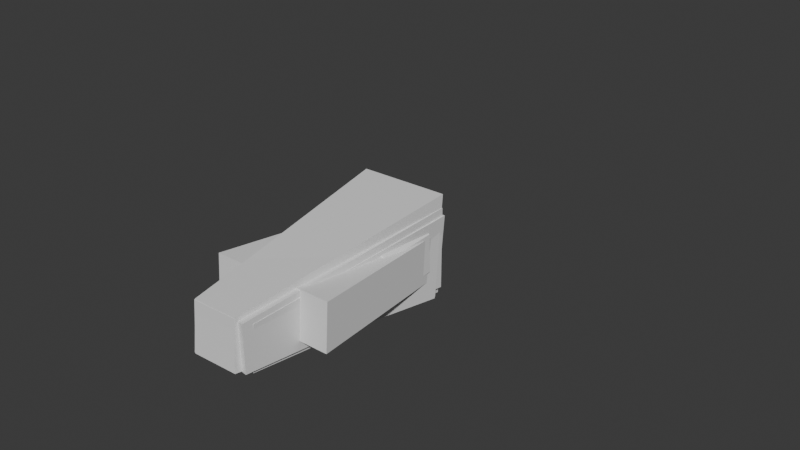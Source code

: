 # Source: Untitled.blend  (saved by Blender 5.0.118; exported with 4.5.12 LTS)
import bpy
from mathutils import Matrix  # noqa: F401  (used for matrix-valued properties, if any)

bpy.ops.wm.read_factory_settings(use_empty=True)
scene = bpy.context.scene
scene.name = 'Scene'

# ---- materials (node trees are filled in below, after node groups)
mat_material = bpy.data.materials.new('Material')
mat_material.alpha_threshold = 0.0
mat_material.use_backface_culling_lightprobe_volume = False
mat_material.roughness = 0.5
mat_material.line_color = (0.0, 0.0, 0.0, 1.0)
mat_material_003 = bpy.data.materials.new('Material.003')
mat_material_003.alpha_threshold = 0.0
mat_material_003.use_backface_culling_lightprobe_volume = False
mat_material_003.roughness = 0.5
mat_material_003.line_color = (0.0, 0.0, 0.0, 1.0)
mat_material_004 = bpy.data.materials.new('Material.004')
mat_material_004.alpha_threshold = 0.0
mat_material_004.use_backface_culling_lightprobe_volume = False
mat_material_004.roughness = 0.5
mat_material_004.line_color = (0.0, 0.0, 0.0, 1.0)
mat_material_005 = bpy.data.materials.new('Material.005')
mat_material_005.alpha_threshold = 0.0
mat_material_005.use_backface_culling_lightprobe_volume = False
mat_material_005.roughness = 0.5
mat_material_005.line_color = (0.0, 0.0, 0.0, 1.0)
mat_material_008 = bpy.data.materials.new('Material.008')
mat_material_008.alpha_threshold = 0.0
mat_material_008.use_backface_culling_lightprobe_volume = False
mat_material_008.roughness = 0.5
mat_material_008.line_color = (0.0, 0.0, 0.0, 1.0)
mat_material_009 = bpy.data.materials.new('Material.009')
mat_material_009.alpha_threshold = 0.0
mat_material_009.use_backface_culling_lightprobe_volume = False
mat_material_009.roughness = 0.5
mat_material_009.line_color = (0.0, 0.0, 0.0, 1.0)
mat_material_010 = bpy.data.materials.new('Material.010')
mat_material_010.alpha_threshold = 0.0
mat_material_010.use_backface_culling_lightprobe_volume = False
mat_material_010.roughness = 0.5
mat_material_010.line_color = (0.0, 0.0, 0.0, 1.0)
mat_material_011 = bpy.data.materials.new('Material.011')
mat_material_011.alpha_threshold = 0.0
mat_material_011.use_backface_culling_lightprobe_volume = False
mat_material_011.roughness = 0.5
mat_material_011.line_color = (0.0, 0.0, 0.0, 1.0)

# ---- material node trees
mat_material.use_nodes = True; mat_material.node_tree.nodes.clear()
_N = mat_material.node_tree.nodes; _L = mat_material.node_tree.links
n0 = _N.new('ShaderNodeOutputMaterial'); n0.name = 'Material Output'; n0.location = (200, 100)
n1 = _N.new('ShaderNodeBsdfPrincipled'); n1.name = 'Principled BSDF'; n1.location = (-200, 100)
_L.new(n1.outputs[0], n0.inputs[0])
n0.is_active_output = True
mat_material_003.use_nodes = True; mat_material_003.node_tree.nodes.clear()
_N = mat_material_003.node_tree.nodes; _L = mat_material_003.node_tree.links
n0 = _N.new('ShaderNodeOutputMaterial'); n0.name = 'Material Output'; n0.location = (200, 100)
n1 = _N.new('ShaderNodeBsdfPrincipled'); n1.name = 'Principled BSDF'; n1.location = (-200, 100)
_L.new(n1.outputs[0], n0.inputs[0])
n0.is_active_output = True
mat_material_004.use_nodes = True; mat_material_004.node_tree.nodes.clear()
_N = mat_material_004.node_tree.nodes; _L = mat_material_004.node_tree.links
n0 = _N.new('ShaderNodeOutputMaterial'); n0.name = 'Material Output'; n0.location = (200, 100)
n1 = _N.new('ShaderNodeBsdfPrincipled'); n1.name = 'Principled BSDF'; n1.location = (-200, 100)
_L.new(n1.outputs[0], n0.inputs[0])
n0.is_active_output = True
mat_material_005.use_nodes = True; mat_material_005.node_tree.nodes.clear()
_N = mat_material_005.node_tree.nodes; _L = mat_material_005.node_tree.links
n0 = _N.new('ShaderNodeOutputMaterial'); n0.name = 'Material Output'; n0.location = (200, 100)
n1 = _N.new('ShaderNodeBsdfPrincipled'); n1.name = 'Principled BSDF'; n1.location = (-200, 100)
_L.new(n1.outputs[0], n0.inputs[0])
n0.is_active_output = True
mat_material_008.use_nodes = True; mat_material_008.node_tree.nodes.clear()
_N = mat_material_008.node_tree.nodes; _L = mat_material_008.node_tree.links
n0 = _N.new('ShaderNodeOutputMaterial'); n0.name = 'Material Output'; n0.location = (200, 100)
n1 = _N.new('ShaderNodeBsdfPrincipled'); n1.name = 'Principled BSDF'; n1.location = (-200, 100)
_L.new(n1.outputs[0], n0.inputs[0])
n0.is_active_output = True
mat_material_009.use_nodes = True; mat_material_009.node_tree.nodes.clear()
_N = mat_material_009.node_tree.nodes; _L = mat_material_009.node_tree.links
n0 = _N.new('ShaderNodeOutputMaterial'); n0.name = 'Material Output'; n0.location = (200, 100)
n1 = _N.new('ShaderNodeBsdfPrincipled'); n1.name = 'Principled BSDF'; n1.location = (-200, 100)
_L.new(n1.outputs[0], n0.inputs[0])
n0.is_active_output = True
mat_material_010.use_nodes = True; mat_material_010.node_tree.nodes.clear()
_N = mat_material_010.node_tree.nodes; _L = mat_material_010.node_tree.links
n0 = _N.new('ShaderNodeOutputMaterial'); n0.name = 'Material Output'; n0.location = (200, 100)
n1 = _N.new('ShaderNodeBsdfPrincipled'); n1.name = 'Principled BSDF'; n1.location = (-200, 100)
_L.new(n1.outputs[0], n0.inputs[0])
n0.is_active_output = True
mat_material_011.use_nodes = True; mat_material_011.node_tree.nodes.clear()
_N = mat_material_011.node_tree.nodes; _L = mat_material_011.node_tree.links
n0 = _N.new('ShaderNodeOutputMaterial'); n0.name = 'Material Output'; n0.location = (200, 100)
n1 = _N.new('ShaderNodeBsdfPrincipled'); n1.name = 'Principled BSDF'; n1.location = (-200, 100)
_L.new(n1.outputs[0], n0.inputs[0])
n0.is_active_output = True

# ---- world
world_world = bpy.data.worlds.new('World'); scene.world = world_world
world_world.use_nodes = True; world_world.node_tree.nodes.clear()
_N = world_world.node_tree.nodes; _L = world_world.node_tree.links
n0 = _N.new('ShaderNodeOutputWorld'); n0.name = 'World Output'; n0.location = (200, 100)
n1 = _N.new('ShaderNodeBackground'); n1.name = 'Background'; n1.location = (-200, 100)
n1.inputs[0].default_value = (0.05088, 0.05088, 0.05088, 1.0)
_L.new(n1.outputs[0], n0.inputs[0])
n0.is_active_output = True
world_world.color = (0.05088, 0.05088, 0.05088)
world_world.sun_shadow_jitter_overblur = 0.0

# ---- meshes
me_cube = bpy.data.meshes.new('Cube')
me_cube.from_pydata([(1.05, -0.6043, -1.0), (1.048, 0.3132, 2.045), (1.035, 0.6043, -1.0), (1.048, -0.3132, 2.045), (1.035, -0.6043, -1.0), (1.69, 0.3203, 2.045), (2.384, 0.6043, -1.0), (1.69, -0.306, 2.045), (2.384, -0.6043, -1.0)], [], [(1, 3, 7, 5), (4, 8, 7, 3), (8, 6, 5, 7), (6, 8, 4, 2), (2, 4, 3, 1), (6, 2, 1, 5)])
_uv = me_cube.uv_layers.new(name='UVMap')
_uv.uv.foreach_set('vector', [0.625, 0.5, 0.625, 0.75, 0.875, 0.75, 0.875, 0.5, 0.375, 0.75, 0.375, 1.0, 0.625, 1.0, 0.625, 0.75, 0.375, 0.0, 0.375, 0.25, 0.625, 0.25, 0.625, 0.0, 0.125, 0.5, 0.125, 0.75, 0.375, 0.75, 0.375, 0.5, 0.375, 0.5, 0.375, 0.75, 0.625, 0.75, 0.625, 0.5, 0.375, 0.25, 0.375, 0.5, 0.625, 0.5, 0.625, 0.25])
me_cube.materials.append(mat_material)
me_cube.materials.append(mat_material_003)
me_cube.update()
me_cube_004 = bpy.data.meshes.new('Cube.004')
me_cube_004.from_pydata([(-0.8432, -0.3166, -1.05), (-0.5687, -0.2974, 1.169), (-0.8432, 0.3166, -1.05), (-0.5687, 0.2974, 1.169), (0.8432, -0.3166, -1.05), (0.5687, -0.2974, 1.169), (0.8432, 0.3166, -1.05), (0.5687, 0.2974, 1.169)], [], [(0, 1, 3, 2), (2, 3, 7, 6), (6, 7, 5, 4), (4, 5, 1, 0), (2, 6, 4, 0), (7, 3, 1, 5)])
_uv = me_cube_004.uv_layers.new(name='UVMap')
_uv.uv.foreach_set('vector', [0.375, 0.0, 0.625, 0.0, 0.625, 0.25, 0.375, 0.25, 0.375, 0.25, 0.625, 0.25, 0.625, 0.5, 0.375, 0.5, 0.375, 0.5, 0.625, 0.5, 0.625, 0.75, 0.375, 0.75, 0.375, 0.75, 0.625, 0.75, 0.625, 1.0, 0.375, 1.0, 0.125, 0.5, 0.375, 0.5, 0.375, 0.75, 0.125, 0.75, 0.625, 0.5, 0.875, 0.5, 0.875, 0.75, 0.625, 0.75])
me_cube_004.materials.append(None)
me_cube_004.update()
me_cube_005 = bpy.data.meshes.new('Cube.005')
me_cube_005.from_pydata([(0.7325, 0.3132, 2.045), (0.4267, 0.5445, -1.021), (0.7325, -0.3132, 2.045), (0.4267, -0.5445, -1.021), (0.08958, 0.3203, 2.045), (-0.8098, 0.5445, -0.7766), (0.08958, -0.306, 2.045), (-0.8098, -0.5445, -0.7766)], [], [(0, 4, 6, 2), (3, 2, 6, 7), (7, 6, 4, 5), (5, 1, 3, 7), (1, 0, 2, 3), (5, 4, 0, 1)])
_uv = me_cube_005.uv_layers.new(name='UVMap')
_uv.uv.foreach_set('vector', [0.625, 0.5, 0.875, 0.5, 0.875, 0.75, 0.625, 0.75, 0.3232, 0.75, 0.625, 0.75, 0.625, 1.0, 0.3733, 1.061, 0.3693, -0.0008264, 0.625, 0.0, 0.625, 0.25, 0.3693, 0.2509, 0.0732, 0.5, 0.3232, 0.5, 0.3232, 0.75, 0.0732, 0.75, 0.3232, 0.5, 0.625, 0.5, 0.625, 0.75, 0.3232, 0.75, 0.3693, 0.2509, 0.625, 0.25, 0.625, 0.5, 0.3232, 0.5])
me_cube_005.materials.append(mat_material_004)
me_cube_005.materials.append(mat_material_005)
me_cube_005.update()
me_cube_007 = bpy.data.meshes.new('Cube.007')
me_cube_007.from_pydata([(-0.2132, 0.2201, -0.1735), (-0.2132, 0.4979, -0.04437), (-0.491, 0.2201, -0.04437), (-0.2132, 0.4979, 0.6279), (-0.2132, 0.2201, 0.9056), (-0.491, 0.2201, 0.6279), (-0.2132, -0.2201, -0.1735), (-0.491, -0.2201, -0.04437), (-0.2132, -0.4979, -0.04437), (-0.2132, -0.2201, 0.9056), (-0.2132, -0.4979, 0.6279), (-0.491, -0.2201, 0.6279), (0.2132, 0.2201, -0.1735), (0.491, 0.2201, -0.04437), (0.2132, 0.4979, -0.04437), (0.2132, 0.2201, 0.9056), (0.2132, 0.4979, 0.6279), (0.491, 0.2201, 0.6279), (0.2132, -0.2201, -0.1735), (0.2132, -0.4979, -0.04437), (0.491, -0.2201, -0.04437), (0.2132, -0.2201, 0.9056), (0.491, -0.2201, 0.6279), (0.2132, -0.4979, 0.6279)], [], [(0, 1, 2), (3, 4, 5), (6, 7, 8), (9, 10, 11), (12, 13, 14), (15, 16, 17), (18, 19, 20), (21, 22, 23), (6, 0, 2, 7), (1, 3, 5, 2), (4, 9, 11, 5), (10, 8, 7, 11), (18, 6, 8, 19), (9, 21, 23, 10), (22, 20, 19, 23), (12, 18, 20, 13), (21, 15, 17, 22), (16, 14, 13, 17), (0, 12, 14, 1), (15, 4, 3, 16), (6, 18, 12, 0), (2, 5, 11, 7), (14, 16, 3, 1), (21, 9, 4, 15), (8, 10, 23, 19), (20, 22, 17, 13)])
_uv = me_cube_007.uv_layers.new(name='UVMap')
_uv.uv.foreach_set('vector', [0.375, 0.06974, 0.4382, 0.0, 0.4382, 0.06974, 0.5618, 0.0, 0.625, 0.06974, 0.5618, 0.06974, 0.375, 0.2271, 0.4382, 0.1803, 0.4382, 0.303, 0.625, 0.2271, 0.5618, 0.303, 0.5618, 0.1803, 0.3396, 0.7505, 0.4382, 0.6977, 0.4382, 0.8207, 0.6604, 0.7505, 0.5618, 0.8207, 0.5618, 0.6977, 0.3396, 0.4995, 0.4382, 0.4293, 0.4382, 0.5523, 0.6604, 0.4995, 0.5618, 0.5523, 0.5618, 0.4293, 0.375, 0.2271, 0.375, 0.06974, 0.4382, 0.06974, 0.4382, 0.1803, 0.4382, 0.0, 0.5618, 0.0, 0.5618, 0.06974, 0.4382, 0.06974, 0.625, 0.06974, 0.625, 0.2271, 0.5618, 0.1803, 0.5618, 0.06974, 0.5618, 0.303, 0.4382, 0.303, 0.4382, 0.1803, 0.5618, 0.1803, 0.3396, 0.4995, 0.375, 0.2271, 0.4382, 0.303, 0.4382, 0.4293, 0.625, 0.2271, 0.6604, 0.4995, 0.5618, 0.4293, 0.5618, 0.303, 0.5618, 0.5523, 0.4382, 0.5523, 0.4382, 0.4293, 0.5618, 0.4293, 0.3396, 0.7505, 0.3396, 0.4995, 0.4382, 0.5523, 0.4382, 0.6977, 0.6604, 0.4995, 0.6604, 0.7505, 0.5618, 0.6977, 0.5618, 0.5523, 0.5618, 0.8207, 0.4382, 0.8207, 0.4382, 0.6977, 0.5618, 0.6977, 0.375, 0.9293, 0.3396, 0.7505, 0.4382, 0.8207, 0.4382, 0.9293, 0.6604, 0.7505, 0.625, 0.9293, 0.5618, 0.9293, 0.5618, 0.8207, 0.1957, 0.5697, 0.3396, 0.4995, 0.3396, 0.7505, 0.1957, 0.6803, 0.4382, 0.06974, 0.5618, 0.06974, 0.5618, 0.1803, 0.4382, 0.1803, 0.4382, 0.8207, 0.5618, 0.8207, 0.5618, 0.9293, 0.4382, 0.9293, 0.6604, 0.4995, 0.8043, 0.5697, 0.8043, 0.6803, 0.6604, 0.7505, 0.4382, 0.303, 0.5618, 0.303, 0.5618, 0.4293, 0.4382, 0.4293, 0.4382, 0.5523, 0.5618, 0.5523, 0.5618, 0.6977, 0.4382, 0.6977])
me_cube_007.materials.append(None)
me_cube_007.update()
me_cube_001 = bpy.data.meshes.new('Cube.001')
me_cube_001.from_pydata([(1.868, 0.3132, 2.139), (2.674, 0.5445, -0.8346), (1.868, -0.3132, 2.139), (2.674, -0.5445, -0.8346), (2.502, 0.3203, 2.245), (3.854, 0.5445, -0.3901), (2.502, -0.306, 2.245), (3.854, -0.5445, -0.3901)], [], [(0, 2, 6, 4), (3, 7, 6, 2), (7, 5, 4, 6), (5, 7, 3, 1), (1, 3, 2, 0), (5, 1, 0, 4)])
_uv = me_cube_001.uv_layers.new(name='UVMap')
_uv.uv.foreach_set('vector', [0.625, 0.5, 0.625, 0.75, 0.875, 0.75, 0.875, 0.5, 0.3232, 0.75, 0.3733, 1.061, 0.625, 1.0, 0.625, 0.75, 0.3693, -0.0008264, 0.3693, 0.2509, 0.625, 0.25, 0.625, 0.0, 0.0732, 0.5, 0.0732, 0.75, 0.3232, 0.75, 0.3232, 0.5, 0.3232, 0.5, 0.3232, 0.75, 0.625, 0.75, 0.625, 0.5, 0.3693, 0.2509, 0.3232, 0.5, 0.625, 0.5, 0.625, 0.25])
me_cube_001.materials.append(mat_material_008)
me_cube_001.materials.append(mat_material_009)
me_cube_001.update()
me_cube_002 = bpy.data.meshes.new('Cube.002')
me_cube_002.from_pydata([(0.7325, 0.3132, 2.045), (0.7454, 0.6043, -1.0), (0.7325, -0.3132, 2.045), (0.7454, -0.6043, -1.0), (0.08958, 0.3203, 2.045), (-0.6043, 0.6043, -1.0), (0.08958, -0.306, 2.045), (-0.6043, -0.6043, -1.0), (0.7299, -0.6043, -1.0)], [], [(0, 4, 6, 2), (3, 2, 6, 7), (7, 6, 4, 5), (5, 1, 3, 7), (1, 0, 2, 3), (5, 4, 0, 1)])
_uv = me_cube_002.uv_layers.new(name='UVMap')
_uv.uv.foreach_set('vector', [0.625, 0.5, 0.875, 0.5, 0.875, 0.75, 0.625, 0.75, 0.375, 0.75, 0.625, 0.75, 0.625, 1.0, 0.375, 1.0, 0.375, 0.0, 0.625, 0.0, 0.625, 0.25, 0.375, 0.25, 0.125, 0.5, 0.375, 0.5, 0.375, 0.75, 0.125, 0.75, 0.375, 0.5, 0.625, 0.5, 0.625, 0.75, 0.375, 0.75, 0.375, 0.25, 0.625, 0.25, 0.625, 0.5, 0.375, 0.5])
me_cube_002.materials.append(mat_material_010)
me_cube_002.materials.append(mat_material_011)
me_cube_002.update()
arm_armature_002 = bpy.data.armatures.new('Armature.002')  # bones are not reproduced

# ---- objects
ob_legr = bpy.data.objects.new('legr', me_cube)
ob_torso = bpy.data.objects.new('torso', me_cube_004)
ob_arml = bpy.data.objects.new('arml', me_cube_005)
ob_head = bpy.data.objects.new('head', me_cube_007)
ob_armr = bpy.data.objects.new('armr', me_cube_001)
ob_legl = bpy.data.objects.new('legl', me_cube_002)
ob_armature = bpy.data.objects.new('Armature', arm_armature_002)

# ---- transforms, parenting, visibility, modifiers, constraints
ob_legr.parent = ob_armature
ob_legr.matrix_parent_inverse = Matrix(((-0.01396, -0.9999, -1.194e-06, -0.003508), (0.1058, -0.001476, -0.9944, -0.09374), (0.9943, -0.01388, 0.1058, -0.4965), (-0.0, 0.0, -0.0, 1.0)))
ob_legr.location = (-1.15, 0.0, 0.846)
ob_legr.lock_rotations_4d = False
ob_legr.empty_display_type = 'ARROWS'
ob_legr.lineart.crease_threshold = 0.0
ob_torso.parent = ob_armature
ob_torso.matrix_parent_inverse = Matrix(((1.0, 2.384e-07, -0.0, 0.2515), (-2.842e-14, 1.192e-07, 1.0, -5.042), (2.384e-07, -1.0, 0.0, 5.995e-08), (-0.0, 0.0, -0.0, 1.0)))
ob_torso.location = (-0.2598, 0.0003459, 3.973)
ob_torso.rotation_euler = (-0.06649, -3.695e-07, -3.202e-08)
ob_arml.parent = ob_armature
ob_arml.matrix_parent_inverse = Matrix(((-0.9455, -0.06796, 0.3184, -2.67), (-0.3184, -0.01113, -0.9479, 1.703), (0.06796, -0.9976, -0.01111, 0.102), (0.0, 0.0, 0.0, 1.0)))
ob_arml.location = (-1.728, 0.0, 3.169)
ob_arml.rotation_euler = (0.0, 0.08268, 0.0)
ob_arml.lock_rotations_4d = False
ob_arml.empty_display_type = 'ARROWS'
ob_arml.lineart.crease_threshold = 0.0
_m = ob_arml.modifiers.new('Armature', 'ARMATURE')
ob_head.parent = ob_armature
ob_head.matrix_parent_inverse = Matrix(((1.0, 2.384e-07, -0.0, 0.2515), (-2.842e-14, 1.192e-07, 1.0, -6.195), (2.384e-07, -1.0, 0.0, 5.995e-08), (-0.0, -0.0, -0.0, 1.0)))
ob_head.location = (-0.2381, -5.507e-05, 5.395)
ob_head.rotation_euler = (0.0404, -5.778e-07, -5.573e-08)
ob_head.scale = (1.181, 1.181, 1.181)
ob_armr.parent = ob_armature
ob_armr.matrix_parent_inverse = Matrix(((-0.9691, 3.23e-07, -0.2467, 1.953), (0.2467, -2.457e-07, -0.9691, 2.017), (-3.736e-07, -1.0, 3.925e-08, 7.533e-08), (0.0, 0.0, -0.0, 1.0)))
ob_armr.location = (-1.728, 0.0, 3.169)
ob_armr.rotation_euler = (0.0, 0.08268, 0.0)
ob_armr.lock_rotations_4d = False
ob_armr.empty_display_type = 'ARROWS'
ob_armr.lineart.crease_threshold = 0.0
ob_legl.parent = ob_armature
ob_legl.matrix_parent_inverse = Matrix(((0.02353, 0.9997, -0.001153, 0.008512), (-0.1197, 0.001673, -0.9928, -0.1642), (-0.9925, 0.0235, 0.1197, -1.036), (-0.0, -0.0, -0.0, 1.0)))
ob_legl.location = (-1.15, 0.0, 0.846)
ob_legl.lock_rotations_4d = False
ob_legl.empty_display_type = 'ARROWS'
ob_legl.lineart.crease_threshold = 0.0
ob_armature.location = (-0.2515, 0.0, 2.938)

# ---- collection membership
scene.collection.objects.link(ob_legr)
scene.collection.objects.link(ob_torso)
scene.collection.objects.link(ob_arml)
scene.collection.objects.link(ob_head)
scene.collection.objects.link(ob_armr)
scene.collection.objects.link(ob_legl)
scene.collection.objects.link(ob_armature)

# ---- scene / render settings (as saved in the file)
scene.frame_start = 1; scene.frame_end = 80; scene.frame_set(38)
scene.render.engine = 'BLENDER_EEVEE_NEXT'
scene.render.bake_bias = 0.0
scene.render.bake_samples = 0
scene.cycles.sampling_pattern = 'TABULATED_SOBOL'
scene.eevee.use_volume_custom_range = False
bpy.context.view_layer.update()

# ---- added for rendering (the .blend has no active camera and no usable light): camera, sun
cam_auto = bpy.data.cameras.new('AutoCamera')
cam_auto.lens = 50.0
cam_auto.sensor_width = 36.0
cam_auto.clip_end = 1000.0
ob_auto_camera = bpy.data.objects.new('AutoCamera', cam_auto)
scene.collection.objects.link(ob_auto_camera)
ob_auto_camera.location = (7.57001, -9.29057, 9.35166)
ob_auto_camera.rotation_euler = (1.09748, -7.21219e-08, 0.694738)
scene.camera = ob_auto_camera
light_auto_sun = bpy.data.lights.new('AutoSun', 'SUN')
light_auto_sun.energy = 3.0
light_auto_sun.angle = 0.0523599
ob_auto_sun = bpy.data.objects.new('AutoSun', light_auto_sun)
scene.collection.objects.link(ob_auto_sun)
ob_auto_sun.rotation_euler = (0.872665, 0.174533, 0.523599)
bpy.context.view_layer.update()
